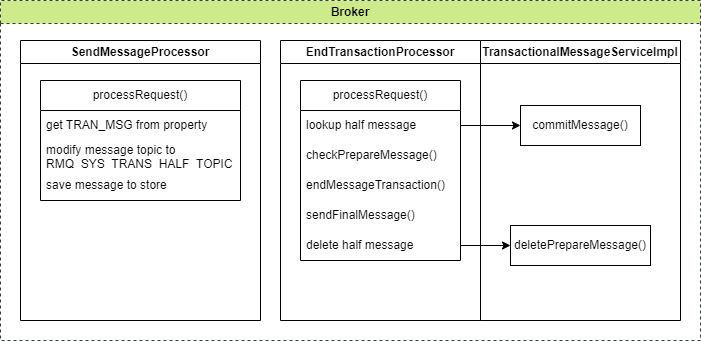

The diagram above was exported from draw.io. Its source (the exported page's mxGraphModel, read from the mxfile embedded in the PNG):
<mxGraphModel dx="997" dy="797" grid="1" gridSize="10" guides="1" tooltips="1" connect="1" arrows="1" fold="1" page="1" pageScale="1" pageWidth="850" pageHeight="1100" background="#ffffff" math="0" shadow="0">
  <root>
    <mxCell id="0" />
    <mxCell id="1" parent="0" />
    <mxCell id="83" value="Broker" style="swimlane;whiteSpace=wrap;html=1;dashed=1;fillColor=#cdeb8b;strokeColor=#36393d;" parent="1" vertex="1">
      <mxGeometry x="40" y="40" width="700" height="340" as="geometry" />
    </mxCell>
    <mxCell id="69" value="EndTransactionProcessor" style="swimlane;whiteSpace=wrap;html=1;" parent="83" vertex="1">
      <mxGeometry x="280" y="40" width="200" height="280" as="geometry" />
    </mxCell>
    <mxCell id="70" value="processRequest()" style="swimlane;fontStyle=0;childLayout=stackLayout;horizontal=1;startSize=30;horizontalStack=0;resizeParent=1;resizeParentMax=0;resizeLast=0;collapsible=1;marginBottom=0;whiteSpace=wrap;html=1;" parent="69" vertex="1">
      <mxGeometry x="20" y="40" width="160" height="180" as="geometry" />
    </mxCell>
    <mxCell id="71" value="lookup half message" style="text;strokeColor=none;fillColor=none;align=left;verticalAlign=middle;spacingLeft=4;spacingRight=4;overflow=hidden;points=[[0,0.5],[1,0.5]];portConstraint=eastwest;rotatable=0;whiteSpace=wrap;html=1;" parent="70" vertex="1">
      <mxGeometry y="30" width="160" height="30" as="geometry" />
    </mxCell>
    <mxCell id="72" value="checkPrepareMessage()" style="text;strokeColor=none;fillColor=none;align=left;verticalAlign=middle;spacingLeft=4;spacingRight=4;overflow=hidden;points=[[0,0.5],[1,0.5]];portConstraint=eastwest;rotatable=0;whiteSpace=wrap;html=1;" parent="70" vertex="1">
      <mxGeometry y="60" width="160" height="30" as="geometry" />
    </mxCell>
    <mxCell id="73" value="endMessageTransaction()" style="text;strokeColor=none;fillColor=none;align=left;verticalAlign=middle;spacingLeft=4;spacingRight=4;overflow=hidden;points=[[0,0.5],[1,0.5]];portConstraint=eastwest;rotatable=0;whiteSpace=wrap;html=1;" parent="70" vertex="1">
      <mxGeometry y="90" width="160" height="30" as="geometry" />
    </mxCell>
    <mxCell id="78" value="sendFinalMessage()" style="text;strokeColor=none;fillColor=none;align=left;verticalAlign=middle;spacingLeft=4;spacingRight=4;overflow=hidden;points=[[0,0.5],[1,0.5]];portConstraint=eastwest;rotatable=0;whiteSpace=wrap;html=1;" parent="70" vertex="1">
      <mxGeometry y="120" width="160" height="30" as="geometry" />
    </mxCell>
    <mxCell id="79" value="delete half message" style="text;strokeColor=none;fillColor=none;align=left;verticalAlign=middle;spacingLeft=4;spacingRight=4;overflow=hidden;points=[[0,0.5],[1,0.5]];portConstraint=eastwest;rotatable=0;whiteSpace=wrap;html=1;" parent="70" vertex="1">
      <mxGeometry y="150" width="160" height="30" as="geometry" />
    </mxCell>
    <mxCell id="75" value="TransactionalMessageServiceImpl" style="swimlane;whiteSpace=wrap;html=1;" parent="83" vertex="1">
      <mxGeometry x="480" y="40" width="200" height="280" as="geometry" />
    </mxCell>
    <mxCell id="76" value="commitMessage()" style="rounded=0;whiteSpace=wrap;html=1;" parent="75" vertex="1">
      <mxGeometry x="40" y="65" width="120" height="40" as="geometry" />
    </mxCell>
    <mxCell id="80" value="deletePrepareMessage()" style="rounded=0;whiteSpace=wrap;html=1;" parent="75" vertex="1">
      <mxGeometry x="30" y="185" width="140" height="40" as="geometry" />
    </mxCell>
    <mxCell id="77" style="edgeStyle=orthogonalEdgeStyle;html=1;" parent="83" source="71" target="76" edge="1">
      <mxGeometry relative="1" as="geometry" />
    </mxCell>
    <mxCell id="81" style="edgeStyle=orthogonalEdgeStyle;html=1;" parent="83" source="79" target="80" edge="1">
      <mxGeometry relative="1" as="geometry" />
    </mxCell>
    <mxCell id="84" value="SendMessageProcessor" style="swimlane;whiteSpace=wrap;html=1;" parent="83" vertex="1">
      <mxGeometry x="20" y="40" width="240" height="280" as="geometry" />
    </mxCell>
    <mxCell id="85" value="processRequest()" style="swimlane;fontStyle=0;childLayout=stackLayout;horizontal=1;startSize=30;horizontalStack=0;resizeParent=1;resizeParentMax=0;resizeLast=0;collapsible=1;marginBottom=0;whiteSpace=wrap;html=1;" parent="84" vertex="1">
      <mxGeometry x="20" y="40" width="200" height="120" as="geometry" />
    </mxCell>
    <mxCell id="86" value="get TRAN_MSG from property" style="text;strokeColor=none;fillColor=none;align=left;verticalAlign=middle;spacingLeft=4;spacingRight=4;overflow=hidden;points=[[0,0.5],[1,0.5]];portConstraint=eastwest;rotatable=0;whiteSpace=wrap;html=1;" parent="85" vertex="1">
      <mxGeometry y="30" width="200" height="30" as="geometry" />
    </mxCell>
    <mxCell id="88" value="modify message topic to&lt;br&gt;RMQ_SYS_TRANS_HALF_TOPIC" style="text;strokeColor=none;fillColor=none;align=left;verticalAlign=middle;spacingLeft=4;spacingRight=4;overflow=hidden;points=[[0,0.5],[1,0.5]];portConstraint=eastwest;rotatable=0;whiteSpace=wrap;html=1;" parent="85" vertex="1">
      <mxGeometry y="60" width="200" height="30" as="geometry" />
    </mxCell>
    <mxCell id="89" value="save message to store" style="text;strokeColor=none;fillColor=none;align=left;verticalAlign=middle;spacingLeft=4;spacingRight=4;overflow=hidden;points=[[0,0.5],[1,0.5]];portConstraint=eastwest;rotatable=0;whiteSpace=wrap;html=1;" parent="85" vertex="1">
      <mxGeometry y="90" width="200" height="30" as="geometry" />
    </mxCell>
  </root>
</mxGraphModel>